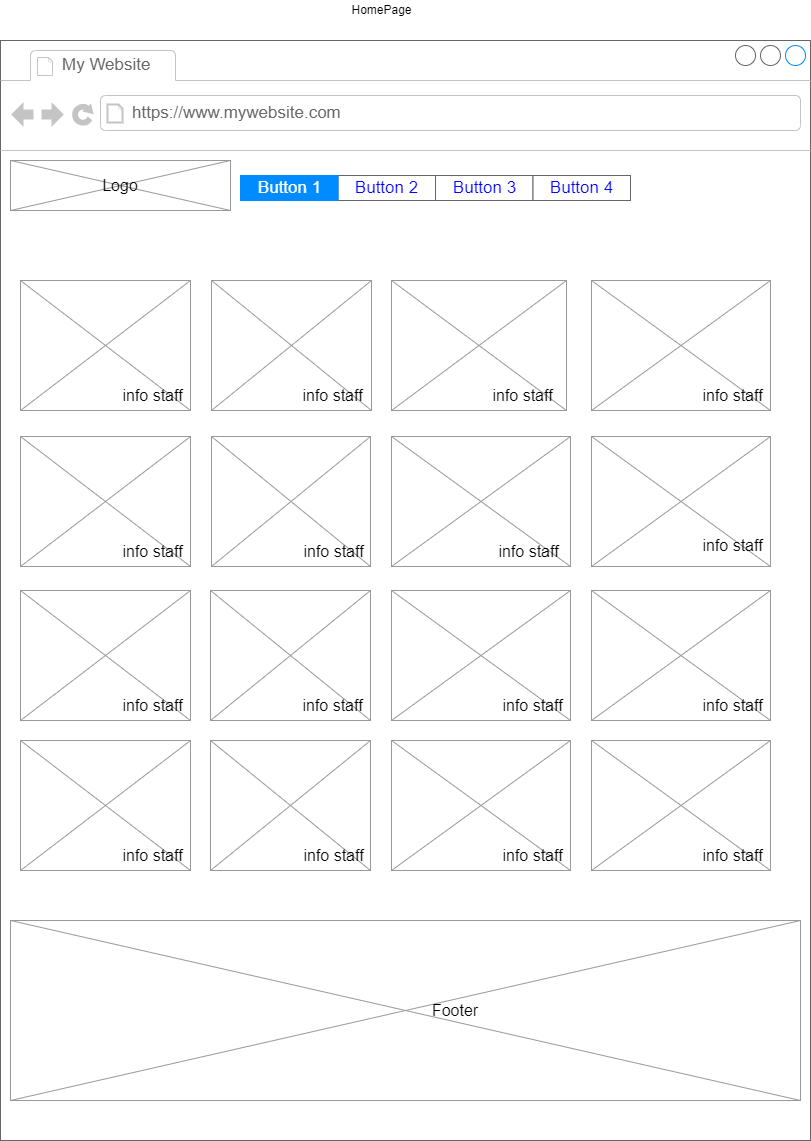

The diagram above was exported from draw.io. Its source (the exported page's mxGraphModel, read from the mxfile embedded in the PNG):
<mxGraphModel dx="1038" dy="1708" grid="1" gridSize="10" guides="1" tooltips="1" connect="1" arrows="1" fold="1" page="1" pageScale="1" pageWidth="827" pageHeight="1169" math="0" shadow="0">
  <root>
    <mxCell id="0" />
    <mxCell id="1" parent="0" />
    <mxCell id="075ELaz18u1z3LydXvHr-6" value="Home Page" style="text;html=1;strokeColor=none;fillColor=none;align=center;verticalAlign=middle;whiteSpace=wrap;rounded=0;" parent="1" vertex="1">
      <mxGeometry x="430" y="-150" width="70" height="30" as="geometry" />
    </mxCell>
    <mxCell id="klPLHTcw71cF1dVCD3gb-17" value="" style="strokeWidth=1;shadow=0;dashed=0;align=center;html=1;shape=mxgraph.mockup.containers.browserWindow;rSize=0;strokeColor=#666666;strokeColor2=#008cff;strokeColor3=#c4c4c4;mainText=,;recursiveResize=0;" parent="1" vertex="1">
      <mxGeometry x="9" y="-1110" width="810" height="1100" as="geometry" />
    </mxCell>
    <mxCell id="klPLHTcw71cF1dVCD3gb-18" value="My Website" style="strokeWidth=1;shadow=0;dashed=0;align=center;html=1;shape=mxgraph.mockup.containers.anchor;fontSize=17;fontColor=#666666;align=left;" parent="klPLHTcw71cF1dVCD3gb-17" vertex="1">
      <mxGeometry x="60" y="12" width="110" height="26" as="geometry" />
    </mxCell>
    <mxCell id="klPLHTcw71cF1dVCD3gb-19" value="https://www.mywebsite.com" style="strokeWidth=1;shadow=0;dashed=0;align=center;html=1;shape=mxgraph.mockup.containers.anchor;rSize=0;fontSize=17;fontColor=#666666;align=left;" parent="klPLHTcw71cF1dVCD3gb-17" vertex="1">
      <mxGeometry x="130" y="60" width="250" height="26" as="geometry" />
    </mxCell>
    <mxCell id="klPLHTcw71cF1dVCD3gb-26" value="" style="verticalLabelPosition=bottom;shadow=0;dashed=0;align=center;html=1;verticalAlign=top;strokeWidth=1;shape=mxgraph.mockup.graphics.simpleIcon;strokeColor=#999999;fontSize=16;" parent="klPLHTcw71cF1dVCD3gb-17" vertex="1">
      <mxGeometry x="10" y="120" width="220" height="50" as="geometry" />
    </mxCell>
    <mxCell id="klPLHTcw71cF1dVCD3gb-27" value="Logo" style="text;html=1;strokeColor=none;fillColor=none;align=center;verticalAlign=middle;whiteSpace=wrap;rounded=0;fontSize=16;" parent="klPLHTcw71cF1dVCD3gb-17" vertex="1">
      <mxGeometry x="90" y="130" width="60" height="30" as="geometry" />
    </mxCell>
    <mxCell id="klPLHTcw71cF1dVCD3gb-21" value="" style="strokeWidth=1;shadow=0;dashed=0;align=center;html=1;shape=mxgraph.mockup.text.rrect;rSize=0;strokeColor=#666666;fontSize=16;" parent="klPLHTcw71cF1dVCD3gb-17" vertex="1">
      <mxGeometry x="240" y="135" width="390" height="25" as="geometry" />
    </mxCell>
    <mxCell id="klPLHTcw71cF1dVCD3gb-22" value="Button 2" style="strokeColor=inherit;fillColor=inherit;gradientColor=inherit;strokeWidth=1;shadow=0;dashed=0;align=center;html=1;shape=mxgraph.mockup.text.rrect;rSize=0;fontSize=17;fontColor=#0000ff;" parent="klPLHTcw71cF1dVCD3gb-21" vertex="1">
      <mxGeometry x="97.5" width="97.5" height="25" as="geometry" />
    </mxCell>
    <mxCell id="klPLHTcw71cF1dVCD3gb-23" value="Button 3" style="strokeColor=inherit;fillColor=inherit;gradientColor=inherit;strokeWidth=1;shadow=0;dashed=0;align=center;html=1;shape=mxgraph.mockup.text.rrect;rSize=0;fontSize=17;fontColor=#0000ff;" parent="klPLHTcw71cF1dVCD3gb-21" vertex="1">
      <mxGeometry x="195" width="97.5" height="25" as="geometry" />
    </mxCell>
    <mxCell id="klPLHTcw71cF1dVCD3gb-24" value="Button 4" style="strokeColor=inherit;fillColor=inherit;gradientColor=inherit;strokeWidth=1;shadow=0;dashed=0;align=center;html=1;shape=mxgraph.mockup.text.rrect;rSize=0;fontSize=17;fontColor=#0000ff;" parent="klPLHTcw71cF1dVCD3gb-21" vertex="1">
      <mxGeometry x="292.5" width="97.5" height="25" as="geometry" />
    </mxCell>
    <mxCell id="klPLHTcw71cF1dVCD3gb-25" value="Button 1" style="strokeWidth=1;shadow=0;dashed=0;align=center;html=1;shape=mxgraph.mockup.text.rrect;rSize=0;fontSize=17;fontColor=#ffffff;fillColor=#008cff;strokeColor=#008cff;" parent="klPLHTcw71cF1dVCD3gb-21" vertex="1">
      <mxGeometry width="97.5" height="25" as="geometry" />
    </mxCell>
    <mxCell id="klPLHTcw71cF1dVCD3gb-28" value="" style="verticalLabelPosition=bottom;shadow=0;dashed=0;align=center;html=1;verticalAlign=top;strokeWidth=1;shape=mxgraph.mockup.graphics.simpleIcon;strokeColor=#999999;fontSize=16;" parent="klPLHTcw71cF1dVCD3gb-17" vertex="1">
      <mxGeometry x="20" y="240" width="170" height="130" as="geometry" />
    </mxCell>
    <mxCell id="klPLHTcw71cF1dVCD3gb-29" value="" style="verticalLabelPosition=bottom;shadow=0;dashed=0;align=center;html=1;verticalAlign=top;strokeWidth=1;shape=mxgraph.mockup.graphics.simpleIcon;strokeColor=#999999;fontSize=16;" parent="klPLHTcw71cF1dVCD3gb-17" vertex="1">
      <mxGeometry x="211" y="240" width="160" height="130" as="geometry" />
    </mxCell>
    <mxCell id="klPLHTcw71cF1dVCD3gb-30" value="" style="verticalLabelPosition=bottom;shadow=0;dashed=0;align=center;html=1;verticalAlign=top;strokeWidth=1;shape=mxgraph.mockup.graphics.simpleIcon;strokeColor=#999999;fontSize=16;" parent="klPLHTcw71cF1dVCD3gb-17" vertex="1">
      <mxGeometry x="391" y="240" width="175" height="130" as="geometry" />
    </mxCell>
    <mxCell id="klPLHTcw71cF1dVCD3gb-31" value="" style="verticalLabelPosition=bottom;shadow=0;dashed=0;align=center;html=1;verticalAlign=top;strokeWidth=1;shape=mxgraph.mockup.graphics.simpleIcon;strokeColor=#999999;fontSize=16;" parent="klPLHTcw71cF1dVCD3gb-17" vertex="1">
      <mxGeometry x="591" y="240" width="179" height="130" as="geometry" />
    </mxCell>
    <mxCell id="klPLHTcw71cF1dVCD3gb-32" value="info staff" style="text;html=1;strokeColor=none;fillColor=none;align=center;verticalAlign=middle;whiteSpace=wrap;rounded=0;fontSize=16;" parent="klPLHTcw71cF1dVCD3gb-17" vertex="1">
      <mxGeometry x="115" y="340" width="75" height="30" as="geometry" />
    </mxCell>
    <mxCell id="klPLHTcw71cF1dVCD3gb-33" value="info staff" style="text;html=1;strokeColor=none;fillColor=none;align=center;verticalAlign=middle;whiteSpace=wrap;rounded=0;fontSize=16;" parent="klPLHTcw71cF1dVCD3gb-17" vertex="1">
      <mxGeometry x="295" y="340" width="75" height="30" as="geometry" />
    </mxCell>
    <mxCell id="klPLHTcw71cF1dVCD3gb-35" value="info staff" style="text;html=1;strokeColor=none;fillColor=none;align=center;verticalAlign=middle;whiteSpace=wrap;rounded=0;fontSize=16;" parent="klPLHTcw71cF1dVCD3gb-17" vertex="1">
      <mxGeometry x="485" y="340" width="75" height="30" as="geometry" />
    </mxCell>
    <mxCell id="klPLHTcw71cF1dVCD3gb-34" value="info staff" style="text;html=1;strokeColor=none;fillColor=none;align=center;verticalAlign=middle;whiteSpace=wrap;rounded=0;fontSize=16;" parent="klPLHTcw71cF1dVCD3gb-17" vertex="1">
      <mxGeometry x="695" y="340" width="75" height="30" as="geometry" />
    </mxCell>
    <mxCell id="klPLHTcw71cF1dVCD3gb-36" value="" style="verticalLabelPosition=bottom;shadow=0;dashed=0;align=center;html=1;verticalAlign=top;strokeWidth=1;shape=mxgraph.mockup.graphics.simpleIcon;strokeColor=#999999;fontSize=16;" parent="klPLHTcw71cF1dVCD3gb-17" vertex="1">
      <mxGeometry x="20" y="396" width="170" height="130" as="geometry" />
    </mxCell>
    <mxCell id="klPLHTcw71cF1dVCD3gb-37" value="" style="verticalLabelPosition=bottom;shadow=0;dashed=0;align=center;html=1;verticalAlign=top;strokeWidth=1;shape=mxgraph.mockup.graphics.simpleIcon;strokeColor=#999999;fontSize=16;" parent="klPLHTcw71cF1dVCD3gb-17" vertex="1">
      <mxGeometry x="211" y="396" width="159" height="130" as="geometry" />
    </mxCell>
    <mxCell id="klPLHTcw71cF1dVCD3gb-38" value="" style="verticalLabelPosition=bottom;shadow=0;dashed=0;align=center;html=1;verticalAlign=top;strokeWidth=1;shape=mxgraph.mockup.graphics.simpleIcon;strokeColor=#999999;fontSize=16;" parent="klPLHTcw71cF1dVCD3gb-17" vertex="1">
      <mxGeometry x="391" y="396" width="179" height="130" as="geometry" />
    </mxCell>
    <mxCell id="klPLHTcw71cF1dVCD3gb-39" value="" style="verticalLabelPosition=bottom;shadow=0;dashed=0;align=center;html=1;verticalAlign=top;strokeWidth=1;shape=mxgraph.mockup.graphics.simpleIcon;strokeColor=#999999;fontSize=16;" parent="klPLHTcw71cF1dVCD3gb-17" vertex="1">
      <mxGeometry x="591" y="396" width="179" height="130" as="geometry" />
    </mxCell>
    <mxCell id="klPLHTcw71cF1dVCD3gb-42" value="info staff" style="text;html=1;strokeColor=none;fillColor=none;align=center;verticalAlign=middle;whiteSpace=wrap;rounded=0;fontSize=16;" parent="klPLHTcw71cF1dVCD3gb-17" vertex="1">
      <mxGeometry x="695" y="490" width="75" height="30" as="geometry" />
    </mxCell>
    <mxCell id="klPLHTcw71cF1dVCD3gb-41" value="info staff" style="text;html=1;strokeColor=none;fillColor=none;align=center;verticalAlign=middle;whiteSpace=wrap;rounded=0;fontSize=16;" parent="klPLHTcw71cF1dVCD3gb-17" vertex="1">
      <mxGeometry x="491" y="496" width="75" height="30" as="geometry" />
    </mxCell>
    <mxCell id="klPLHTcw71cF1dVCD3gb-40" value="info staff" style="text;html=1;strokeColor=none;fillColor=none;align=center;verticalAlign=middle;whiteSpace=wrap;rounded=0;fontSize=16;" parent="klPLHTcw71cF1dVCD3gb-17" vertex="1">
      <mxGeometry x="296" y="496" width="75" height="30" as="geometry" />
    </mxCell>
    <mxCell id="klPLHTcw71cF1dVCD3gb-43" value="info staff" style="text;html=1;strokeColor=none;fillColor=none;align=center;verticalAlign=middle;whiteSpace=wrap;rounded=0;fontSize=16;" parent="klPLHTcw71cF1dVCD3gb-17" vertex="1">
      <mxGeometry x="115" y="496" width="75" height="30" as="geometry" />
    </mxCell>
    <mxCell id="klPLHTcw71cF1dVCD3gb-44" value="" style="verticalLabelPosition=bottom;shadow=0;dashed=0;align=center;html=1;verticalAlign=top;strokeWidth=1;shape=mxgraph.mockup.graphics.simpleIcon;strokeColor=#999999;fontSize=16;" parent="klPLHTcw71cF1dVCD3gb-17" vertex="1">
      <mxGeometry x="20" y="550" width="170" height="130" as="geometry" />
    </mxCell>
    <mxCell id="klPLHTcw71cF1dVCD3gb-47" value="" style="verticalLabelPosition=bottom;shadow=0;dashed=0;align=center;html=1;verticalAlign=top;strokeWidth=1;shape=mxgraph.mockup.graphics.simpleIcon;strokeColor=#999999;fontSize=16;" parent="klPLHTcw71cF1dVCD3gb-17" vertex="1">
      <mxGeometry x="591" y="550" width="179" height="130" as="geometry" />
    </mxCell>
    <mxCell id="klPLHTcw71cF1dVCD3gb-46" value="" style="verticalLabelPosition=bottom;shadow=0;dashed=0;align=center;html=1;verticalAlign=top;strokeWidth=1;shape=mxgraph.mockup.graphics.simpleIcon;strokeColor=#999999;fontSize=16;" parent="klPLHTcw71cF1dVCD3gb-17" vertex="1">
      <mxGeometry x="391" y="550" width="179" height="130" as="geometry" />
    </mxCell>
    <mxCell id="klPLHTcw71cF1dVCD3gb-45" value="" style="verticalLabelPosition=bottom;shadow=0;dashed=0;align=center;html=1;verticalAlign=top;strokeWidth=1;shape=mxgraph.mockup.graphics.simpleIcon;strokeColor=#999999;fontSize=16;" parent="klPLHTcw71cF1dVCD3gb-17" vertex="1">
      <mxGeometry x="210" y="550" width="160" height="130" as="geometry" />
    </mxCell>
    <mxCell id="klPLHTcw71cF1dVCD3gb-48" value="" style="verticalLabelPosition=bottom;shadow=0;dashed=0;align=center;html=1;verticalAlign=top;strokeWidth=1;shape=mxgraph.mockup.graphics.simpleIcon;strokeColor=#999999;fontSize=16;" parent="klPLHTcw71cF1dVCD3gb-17" vertex="1">
      <mxGeometry x="20" y="700" width="170" height="130" as="geometry" />
    </mxCell>
    <mxCell id="klPLHTcw71cF1dVCD3gb-51" value="" style="verticalLabelPosition=bottom;shadow=0;dashed=0;align=center;html=1;verticalAlign=top;strokeWidth=1;shape=mxgraph.mockup.graphics.simpleIcon;strokeColor=#999999;fontSize=16;" parent="klPLHTcw71cF1dVCD3gb-17" vertex="1">
      <mxGeometry x="210" y="700" width="160" height="130" as="geometry" />
    </mxCell>
    <mxCell id="klPLHTcw71cF1dVCD3gb-50" value="" style="verticalLabelPosition=bottom;shadow=0;dashed=0;align=center;html=1;verticalAlign=top;strokeWidth=1;shape=mxgraph.mockup.graphics.simpleIcon;strokeColor=#999999;fontSize=16;" parent="klPLHTcw71cF1dVCD3gb-17" vertex="1">
      <mxGeometry x="591" y="700" width="179" height="130" as="geometry" />
    </mxCell>
    <mxCell id="klPLHTcw71cF1dVCD3gb-49" value="" style="verticalLabelPosition=bottom;shadow=0;dashed=0;align=center;html=1;verticalAlign=top;strokeWidth=1;shape=mxgraph.mockup.graphics.simpleIcon;strokeColor=#999999;fontSize=16;" parent="klPLHTcw71cF1dVCD3gb-17" vertex="1">
      <mxGeometry x="391" y="700" width="179" height="130" as="geometry" />
    </mxCell>
    <mxCell id="klPLHTcw71cF1dVCD3gb-53" value="" style="verticalLabelPosition=bottom;shadow=0;dashed=0;align=center;html=1;verticalAlign=top;strokeWidth=1;shape=mxgraph.mockup.graphics.simpleIcon;strokeColor=#999999;fontSize=16;" parent="klPLHTcw71cF1dVCD3gb-17" vertex="1">
      <mxGeometry x="10" y="880" width="790" height="180" as="geometry" />
    </mxCell>
    <mxCell id="klPLHTcw71cF1dVCD3gb-54" value="Footer" style="text;html=1;strokeColor=none;fillColor=none;align=center;verticalAlign=middle;whiteSpace=wrap;rounded=0;fontSize=16;" parent="klPLHTcw71cF1dVCD3gb-17" vertex="1">
      <mxGeometry x="425" y="955" width="60" height="30" as="geometry" />
    </mxCell>
    <mxCell id="klPLHTcw71cF1dVCD3gb-57" value="info staff" style="text;html=1;strokeColor=none;fillColor=none;align=center;verticalAlign=middle;whiteSpace=wrap;rounded=0;fontSize=16;" parent="klPLHTcw71cF1dVCD3gb-17" vertex="1">
      <mxGeometry x="115" y="650" width="75" height="30" as="geometry" />
    </mxCell>
    <mxCell id="klPLHTcw71cF1dVCD3gb-56" value="info staff" style="text;html=1;strokeColor=none;fillColor=none;align=center;verticalAlign=middle;whiteSpace=wrap;rounded=0;fontSize=16;" parent="klPLHTcw71cF1dVCD3gb-17" vertex="1">
      <mxGeometry x="295" y="650" width="75" height="30" as="geometry" />
    </mxCell>
    <mxCell id="klPLHTcw71cF1dVCD3gb-55" value="info staff" style="text;html=1;strokeColor=none;fillColor=none;align=center;verticalAlign=middle;whiteSpace=wrap;rounded=0;fontSize=16;" parent="klPLHTcw71cF1dVCD3gb-17" vertex="1">
      <mxGeometry x="495" y="650" width="75" height="30" as="geometry" />
    </mxCell>
    <mxCell id="klPLHTcw71cF1dVCD3gb-58" value="info staff" style="text;html=1;strokeColor=none;fillColor=none;align=center;verticalAlign=middle;whiteSpace=wrap;rounded=0;fontSize=16;" parent="klPLHTcw71cF1dVCD3gb-17" vertex="1">
      <mxGeometry x="695" y="650" width="75" height="30" as="geometry" />
    </mxCell>
    <mxCell id="klPLHTcw71cF1dVCD3gb-62" value="info staff" style="text;html=1;strokeColor=none;fillColor=none;align=center;verticalAlign=middle;whiteSpace=wrap;rounded=0;fontSize=16;" parent="klPLHTcw71cF1dVCD3gb-17" vertex="1">
      <mxGeometry x="296" y="800" width="75" height="30" as="geometry" />
    </mxCell>
    <mxCell id="klPLHTcw71cF1dVCD3gb-61" value="info staff" style="text;html=1;strokeColor=none;fillColor=none;align=center;verticalAlign=middle;whiteSpace=wrap;rounded=0;fontSize=16;" parent="klPLHTcw71cF1dVCD3gb-17" vertex="1">
      <mxGeometry x="115" y="800" width="75" height="30" as="geometry" />
    </mxCell>
    <mxCell id="klPLHTcw71cF1dVCD3gb-60" value="info staff" style="text;html=1;strokeColor=none;fillColor=none;align=center;verticalAlign=middle;whiteSpace=wrap;rounded=0;fontSize=16;" parent="klPLHTcw71cF1dVCD3gb-17" vertex="1">
      <mxGeometry x="495" y="800" width="75" height="30" as="geometry" />
    </mxCell>
    <mxCell id="klPLHTcw71cF1dVCD3gb-59" value="info staff" style="text;html=1;strokeColor=none;fillColor=none;align=center;verticalAlign=middle;whiteSpace=wrap;rounded=0;fontSize=16;" parent="klPLHTcw71cF1dVCD3gb-17" vertex="1">
      <mxGeometry x="695" y="800" width="75" height="30" as="geometry" />
    </mxCell>
    <mxCell id="klPLHTcw71cF1dVCD3gb-20" value="HomePage" style="text;html=1;align=center;verticalAlign=middle;resizable=0;points=[];autosize=1;strokeColor=none;fillColor=none;" parent="1" vertex="1">
      <mxGeometry x="350" y="-1150" width="80" height="20" as="geometry" />
    </mxCell>
  </root>
</mxGraphModel>